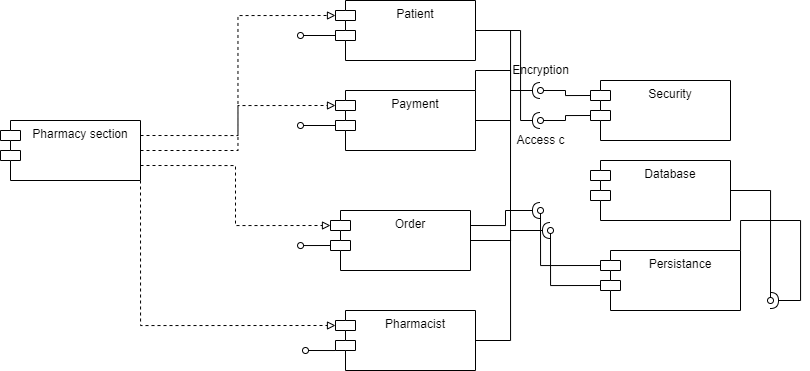

The diagram above was exported from draw.io. Its source (the exported page's mxGraphModel, read from the mxfile embedded in the PNG):
<mxGraphModel dx="1021" dy="1600" grid="1" gridSize="10" guides="1" tooltips="1" connect="1" arrows="1" fold="1" page="1" pageScale="1" pageWidth="850" pageHeight="1100" math="0" shadow="0">
  <root>
    <mxCell id="0" />
    <mxCell id="1" parent="0" />
    <mxCell id="PE60Fj4bZc7xmhhdcSGQ-25" style="edgeStyle=orthogonalEdgeStyle;rounded=0;orthogonalLoop=1;jettySize=auto;html=1;exitX=1;exitY=0.25;exitDx=0;exitDy=0;entryX=0;entryY=0;entryDx=0;entryDy=15;entryPerimeter=0;endArrow=block;endFill=0;dashed=1;" parent="1" source="PE60Fj4bZc7xmhhdcSGQ-13" target="PE60Fj4bZc7xmhhdcSGQ-14" edge="1">
      <mxGeometry relative="1" as="geometry" />
    </mxCell>
    <mxCell id="PE60Fj4bZc7xmhhdcSGQ-26" style="edgeStyle=orthogonalEdgeStyle;rounded=0;orthogonalLoop=1;jettySize=auto;html=1;exitX=1;exitY=0.5;exitDx=0;exitDy=0;entryX=0;entryY=0;entryDx=0;entryDy=15;entryPerimeter=0;dashed=1;endArrow=block;endFill=0;" parent="1" source="PE60Fj4bZc7xmhhdcSGQ-13" target="PE60Fj4bZc7xmhhdcSGQ-15" edge="1">
      <mxGeometry relative="1" as="geometry" />
    </mxCell>
    <mxCell id="PE60Fj4bZc7xmhhdcSGQ-27" style="edgeStyle=orthogonalEdgeStyle;rounded=0;orthogonalLoop=1;jettySize=auto;html=1;exitX=1;exitY=0.75;exitDx=0;exitDy=0;entryX=0;entryY=0;entryDx=0;entryDy=15;entryPerimeter=0;dashed=1;endArrow=block;endFill=0;" parent="1" source="PE60Fj4bZc7xmhhdcSGQ-13" target="PE60Fj4bZc7xmhhdcSGQ-16" edge="1">
      <mxGeometry relative="1" as="geometry" />
    </mxCell>
    <mxCell id="PE60Fj4bZc7xmhhdcSGQ-28" style="edgeStyle=orthogonalEdgeStyle;rounded=0;orthogonalLoop=1;jettySize=auto;html=1;exitX=1;exitY=1;exitDx=0;exitDy=0;entryX=0;entryY=0;entryDx=0;entryDy=15;entryPerimeter=0;dashed=1;endArrow=block;endFill=0;" parent="1" source="PE60Fj4bZc7xmhhdcSGQ-13" target="PE60Fj4bZc7xmhhdcSGQ-17" edge="1">
      <mxGeometry relative="1" as="geometry" />
    </mxCell>
    <mxCell id="PE60Fj4bZc7xmhhdcSGQ-13" value="Pharmacy section" style="shape=module;align=left;spacingLeft=20;align=center;verticalAlign=top;" parent="1" vertex="1">
      <mxGeometry x="20" y="110" width="140" height="60" as="geometry" />
    </mxCell>
    <mxCell id="PE60Fj4bZc7xmhhdcSGQ-22" style="edgeStyle=orthogonalEdgeStyle;rounded=0;orthogonalLoop=1;jettySize=auto;html=1;exitX=0;exitY=0;exitDx=0;exitDy=35;exitPerimeter=0;endArrow=oval;endFill=0;" parent="1" source="PE60Fj4bZc7xmhhdcSGQ-14" edge="1">
      <mxGeometry relative="1" as="geometry">
        <mxPoint x="320" y="115" as="targetPoint" />
      </mxGeometry>
    </mxCell>
    <mxCell id="PE60Fj4bZc7xmhhdcSGQ-35" style="edgeStyle=orthogonalEdgeStyle;rounded=0;orthogonalLoop=1;jettySize=auto;html=1;exitX=1;exitY=0.5;exitDx=0;exitDy=0;endArrow=halfCircle;endFill=0;" parent="1" source="PE60Fj4bZc7xmhhdcSGQ-14" edge="1">
      <mxGeometry relative="1" as="geometry">
        <mxPoint x="560" y="80" as="targetPoint" />
        <Array as="points">
          <mxPoint x="530" y="60" />
          <mxPoint x="530" y="80" />
        </Array>
      </mxGeometry>
    </mxCell>
    <mxCell id="PE60Fj4bZc7xmhhdcSGQ-44" style="edgeStyle=orthogonalEdgeStyle;rounded=0;orthogonalLoop=1;jettySize=auto;html=1;exitX=1;exitY=0.5;exitDx=0;exitDy=0;endArrow=none;endFill=0;" parent="1" source="PE60Fj4bZc7xmhhdcSGQ-14" edge="1">
      <mxGeometry relative="1" as="geometry">
        <mxPoint x="530" y="110" as="targetPoint" />
      </mxGeometry>
    </mxCell>
    <mxCell id="PE60Fj4bZc7xmhhdcSGQ-14" value="Payment" style="shape=module;align=left;spacingLeft=20;align=center;verticalAlign=top;" parent="1" vertex="1">
      <mxGeometry x="355" y="80" width="140" height="60" as="geometry" />
    </mxCell>
    <mxCell id="PE60Fj4bZc7xmhhdcSGQ-23" style="edgeStyle=orthogonalEdgeStyle;rounded=0;orthogonalLoop=1;jettySize=auto;html=1;exitX=0;exitY=0;exitDx=0;exitDy=35;exitPerimeter=0;endArrow=oval;endFill=0;" parent="1" source="PE60Fj4bZc7xmhhdcSGQ-15" edge="1">
      <mxGeometry relative="1" as="geometry">
        <mxPoint x="320" y="25" as="targetPoint" />
      </mxGeometry>
    </mxCell>
    <mxCell id="PE60Fj4bZc7xmhhdcSGQ-36" style="edgeStyle=orthogonalEdgeStyle;rounded=0;orthogonalLoop=1;jettySize=auto;html=1;exitX=1;exitY=0.5;exitDx=0;exitDy=0;endArrow=halfCircle;endFill=0;" parent="1" source="PE60Fj4bZc7xmhhdcSGQ-15" edge="1">
      <mxGeometry relative="1" as="geometry">
        <mxPoint x="560" y="110" as="targetPoint" />
        <Array as="points">
          <mxPoint x="540" y="20" />
          <mxPoint x="540" y="110" />
        </Array>
      </mxGeometry>
    </mxCell>
    <mxCell id="PE60Fj4bZc7xmhhdcSGQ-59" style="edgeStyle=orthogonalEdgeStyle;rounded=0;orthogonalLoop=1;jettySize=auto;html=1;exitX=1;exitY=0.5;exitDx=0;exitDy=0;endArrow=none;endFill=0;" parent="1" source="PE60Fj4bZc7xmhhdcSGQ-15" edge="1">
      <mxGeometry relative="1" as="geometry">
        <mxPoint x="530" y="200" as="targetPoint" />
      </mxGeometry>
    </mxCell>
    <mxCell id="PE60Fj4bZc7xmhhdcSGQ-15" value="Patient" style="shape=module;align=left;spacingLeft=20;align=center;verticalAlign=top;" parent="1" vertex="1">
      <mxGeometry x="355" y="-10" width="140" height="60" as="geometry" />
    </mxCell>
    <mxCell id="PE60Fj4bZc7xmhhdcSGQ-24" style="edgeStyle=orthogonalEdgeStyle;rounded=0;orthogonalLoop=1;jettySize=auto;html=1;exitX=0;exitY=0;exitDx=0;exitDy=35;exitPerimeter=0;endArrow=oval;endFill=0;" parent="1" source="PE60Fj4bZc7xmhhdcSGQ-16" edge="1">
      <mxGeometry relative="1" as="geometry">
        <mxPoint x="320" y="235.28571428571422" as="targetPoint" />
      </mxGeometry>
    </mxCell>
    <mxCell id="PE60Fj4bZc7xmhhdcSGQ-37" style="edgeStyle=orthogonalEdgeStyle;rounded=0;orthogonalLoop=1;jettySize=auto;html=1;exitX=1;exitY=0.25;exitDx=0;exitDy=0;endArrow=halfCircle;endFill=0;" parent="1" source="PE60Fj4bZc7xmhhdcSGQ-16" edge="1">
      <mxGeometry relative="1" as="geometry">
        <mxPoint x="560" y="200" as="targetPoint" />
      </mxGeometry>
    </mxCell>
    <mxCell id="PE60Fj4bZc7xmhhdcSGQ-38" style="edgeStyle=orthogonalEdgeStyle;rounded=0;orthogonalLoop=1;jettySize=auto;html=1;exitX=1;exitY=0.5;exitDx=0;exitDy=0;endArrow=halfCircle;endFill=0;" parent="1" source="PE60Fj4bZc7xmhhdcSGQ-16" edge="1">
      <mxGeometry relative="1" as="geometry">
        <mxPoint x="570" y="220" as="targetPoint" />
      </mxGeometry>
    </mxCell>
    <mxCell id="PE60Fj4bZc7xmhhdcSGQ-16" value="Order" style="shape=module;align=left;spacingLeft=20;align=center;verticalAlign=top;" parent="1" vertex="1">
      <mxGeometry x="350" y="200" width="140" height="60" as="geometry" />
    </mxCell>
    <mxCell id="PE60Fj4bZc7xmhhdcSGQ-58" style="edgeStyle=orthogonalEdgeStyle;rounded=0;orthogonalLoop=1;jettySize=auto;html=1;exitX=1;exitY=0.5;exitDx=0;exitDy=0;endArrow=none;endFill=0;" parent="1" source="PE60Fj4bZc7xmhhdcSGQ-17" edge="1">
      <mxGeometry relative="1" as="geometry">
        <mxPoint x="530" y="210" as="targetPoint" />
      </mxGeometry>
    </mxCell>
    <mxCell id="PE60Fj4bZc7xmhhdcSGQ-17" value="Pharmacist" style="shape=module;align=left;spacingLeft=20;align=center;verticalAlign=top;" parent="1" vertex="1">
      <mxGeometry x="355" y="300" width="140" height="60" as="geometry" />
    </mxCell>
    <mxCell id="PE60Fj4bZc7xmhhdcSGQ-29" style="edgeStyle=orthogonalEdgeStyle;rounded=0;orthogonalLoop=1;jettySize=auto;html=1;exitX=0;exitY=0;exitDx=0;exitDy=15;exitPerimeter=0;endArrow=oval;endFill=0;" parent="1" source="PE60Fj4bZc7xmhhdcSGQ-18" edge="1">
      <mxGeometry relative="1" as="geometry">
        <mxPoint x="560" y="80" as="targetPoint" />
      </mxGeometry>
    </mxCell>
    <mxCell id="PE60Fj4bZc7xmhhdcSGQ-30" style="edgeStyle=orthogonalEdgeStyle;rounded=0;orthogonalLoop=1;jettySize=auto;html=1;exitX=0;exitY=0;exitDx=0;exitDy=35;exitPerimeter=0;endArrow=oval;endFill=0;" parent="1" source="PE60Fj4bZc7xmhhdcSGQ-18" edge="1">
      <mxGeometry relative="1" as="geometry">
        <mxPoint x="560" y="110" as="targetPoint" />
      </mxGeometry>
    </mxCell>
    <mxCell id="PE60Fj4bZc7xmhhdcSGQ-18" value="Security" style="shape=module;align=left;spacingLeft=20;align=center;verticalAlign=top;" parent="1" vertex="1">
      <mxGeometry x="610" y="70" width="140" height="60" as="geometry" />
    </mxCell>
    <mxCell id="PE60Fj4bZc7xmhhdcSGQ-31" style="edgeStyle=orthogonalEdgeStyle;rounded=0;orthogonalLoop=1;jettySize=auto;html=1;exitX=0;exitY=0;exitDx=0;exitDy=15;exitPerimeter=0;endArrow=oval;endFill=0;" parent="1" source="PE60Fj4bZc7xmhhdcSGQ-19" edge="1">
      <mxGeometry relative="1" as="geometry">
        <mxPoint x="560" y="200" as="targetPoint" />
      </mxGeometry>
    </mxCell>
    <mxCell id="PE60Fj4bZc7xmhhdcSGQ-32" style="edgeStyle=orthogonalEdgeStyle;rounded=0;orthogonalLoop=1;jettySize=auto;html=1;exitX=0;exitY=0;exitDx=0;exitDy=35;exitPerimeter=0;endArrow=oval;endFill=0;" parent="1" source="PE60Fj4bZc7xmhhdcSGQ-19" edge="1">
      <mxGeometry relative="1" as="geometry">
        <mxPoint x="570" y="220" as="targetPoint" />
      </mxGeometry>
    </mxCell>
    <mxCell id="PE60Fj4bZc7xmhhdcSGQ-56" style="edgeStyle=orthogonalEdgeStyle;rounded=0;orthogonalLoop=1;jettySize=auto;html=1;exitX=1;exitY=0.5;exitDx=0;exitDy=0;endArrow=halfCircle;endFill=0;" parent="1" source="PE60Fj4bZc7xmhhdcSGQ-19" edge="1">
      <mxGeometry relative="1" as="geometry">
        <mxPoint x="790" y="290" as="targetPoint" />
        <Array as="points">
          <mxPoint x="820" y="210" />
          <mxPoint x="820" y="290" />
        </Array>
      </mxGeometry>
    </mxCell>
    <mxCell id="PE60Fj4bZc7xmhhdcSGQ-19" value="Persistance" style="shape=module;align=left;spacingLeft=20;align=center;verticalAlign=top;" parent="1" vertex="1">
      <mxGeometry x="620" y="240" width="140" height="60" as="geometry" />
    </mxCell>
    <mxCell id="PE60Fj4bZc7xmhhdcSGQ-55" style="edgeStyle=orthogonalEdgeStyle;rounded=0;orthogonalLoop=1;jettySize=auto;html=1;exitX=1;exitY=0.5;exitDx=0;exitDy=0;endArrow=oval;endFill=0;" parent="1" source="PE60Fj4bZc7xmhhdcSGQ-20" edge="1">
      <mxGeometry relative="1" as="geometry">
        <mxPoint x="790" y="290" as="targetPoint" />
      </mxGeometry>
    </mxCell>
    <mxCell id="PE60Fj4bZc7xmhhdcSGQ-20" value="Database" style="shape=module;align=left;spacingLeft=20;align=center;verticalAlign=top;" parent="1" vertex="1">
      <mxGeometry x="610" y="150" width="140" height="60" as="geometry" />
    </mxCell>
    <mxCell id="PE60Fj4bZc7xmhhdcSGQ-49" value="" style="html=1;verticalAlign=bottom;labelBackgroundColor=none;endArrow=none;endFill=0;rounded=0;" parent="1" edge="1">
      <mxGeometry width="160" relative="1" as="geometry">
        <mxPoint x="530" y="200" as="sourcePoint" />
        <mxPoint x="530" y="230" as="targetPoint" />
      </mxGeometry>
    </mxCell>
    <mxCell id="PE60Fj4bZc7xmhhdcSGQ-53" value="Encryption" style="text;html=1;align=center;verticalAlign=middle;resizable=0;points=[];autosize=1;strokeColor=none;fillColor=none;" parent="1" vertex="1">
      <mxGeometry x="525" y="50" width="70" height="20" as="geometry" />
    </mxCell>
    <mxCell id="PE60Fj4bZc7xmhhdcSGQ-54" value="Access c" style="text;html=1;align=center;verticalAlign=middle;resizable=0;points=[];autosize=1;strokeColor=none;fillColor=none;" parent="1" vertex="1">
      <mxGeometry x="530" y="120" width="60" height="20" as="geometry" />
    </mxCell>
    <mxCell id="PE60Fj4bZc7xmhhdcSGQ-57" style="edgeStyle=orthogonalEdgeStyle;rounded=0;orthogonalLoop=1;jettySize=auto;html=1;exitX=0;exitY=0;exitDx=0;exitDy=35;exitPerimeter=0;endArrow=oval;endFill=0;" parent="1" edge="1">
      <mxGeometry relative="1" as="geometry">
        <mxPoint x="325" y="340.3157142857142" as="targetPoint" />
        <mxPoint x="355" y="340.03" as="sourcePoint" />
      </mxGeometry>
    </mxCell>
  </root>
</mxGraphModel>